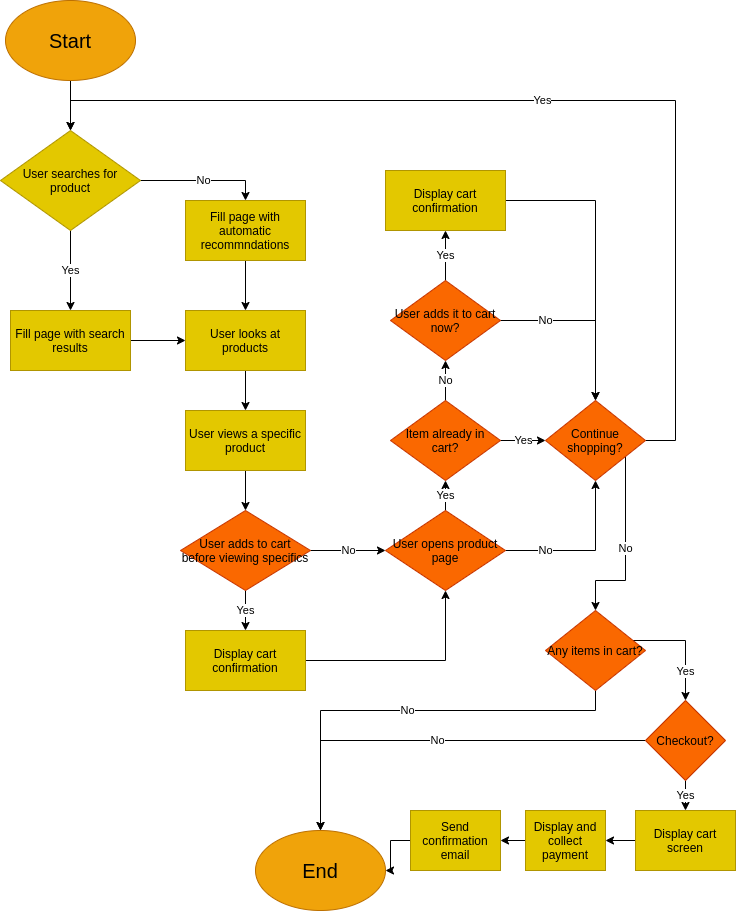

The diagram above was exported from draw.io. Its source (the exported page's mxGraphModel, read from the mxfile embedded in the PNG):
<mxGraphModel dx="1165" dy="771" grid="1" gridSize="10" guides="1" tooltips="1" connect="1" arrows="1" fold="1" page="1" pageScale="1" pageWidth="850" pageHeight="1100" math="0" shadow="0">
  <root>
    <mxCell id="0" />
    <mxCell id="1" parent="0" />
    <mxCell id="18" value="" style="edgeStyle=orthogonalEdgeStyle;rounded=0;orthogonalLoop=1;jettySize=auto;html=1;" edge="1" parent="1" source="3" target="5">
      <mxGeometry relative="1" as="geometry" />
    </mxCell>
    <mxCell id="3" value="&lt;font style=&quot;font-size: 20px&quot;&gt;Start&lt;/font&gt;" style="ellipse;whiteSpace=wrap;html=1;fillColor=#f0a30a;strokeColor=#BD7000;fontColor=#000000;" vertex="1" parent="1">
      <mxGeometry x="90" y="110" width="130" height="80" as="geometry" />
    </mxCell>
    <mxCell id="4" value="&lt;font style=&quot;font-size: 20px&quot;&gt;End&lt;/font&gt;" style="ellipse;whiteSpace=wrap;html=1;fillColor=#f0a30a;strokeColor=#BD7000;fontColor=#000000;" vertex="1" parent="1">
      <mxGeometry x="340" y="940" width="130" height="80" as="geometry" />
    </mxCell>
    <mxCell id="8" value="Yes" style="edgeStyle=orthogonalEdgeStyle;rounded=0;orthogonalLoop=1;jettySize=auto;html=1;" edge="1" parent="1" source="5" target="7">
      <mxGeometry relative="1" as="geometry" />
    </mxCell>
    <mxCell id="10" value="No" style="edgeStyle=orthogonalEdgeStyle;rounded=0;orthogonalLoop=1;jettySize=auto;html=1;entryX=0.5;entryY=0;entryDx=0;entryDy=0;" edge="1" parent="1" source="5" target="45">
      <mxGeometry relative="1" as="geometry">
        <mxPoint x="340" y="290" as="targetPoint" />
      </mxGeometry>
    </mxCell>
    <mxCell id="5" value="User searches for product" style="rhombus;whiteSpace=wrap;html=1;fillColor=#e3c800;strokeColor=#B09500;fontColor=#000000;" vertex="1" parent="1">
      <mxGeometry x="85" y="240" width="140" height="100" as="geometry" />
    </mxCell>
    <mxCell id="11" value="" style="edgeStyle=orthogonalEdgeStyle;rounded=0;orthogonalLoop=1;jettySize=auto;html=1;" edge="1" parent="1" source="7" target="9">
      <mxGeometry relative="1" as="geometry" />
    </mxCell>
    <mxCell id="7" value="Fill page with search results" style="whiteSpace=wrap;html=1;fillColor=#e3c800;strokeColor=#B09500;fontColor=#000000;" vertex="1" parent="1">
      <mxGeometry x="95" y="420" width="120" height="60" as="geometry" />
    </mxCell>
    <mxCell id="20" value="" style="edgeStyle=orthogonalEdgeStyle;rounded=0;orthogonalLoop=1;jettySize=auto;html=1;" edge="1" parent="1" source="9" target="19">
      <mxGeometry relative="1" as="geometry" />
    </mxCell>
    <mxCell id="9" value="User looks at products" style="whiteSpace=wrap;html=1;fillColor=#e3c800;strokeColor=#B09500;fontColor=#000000;" vertex="1" parent="1">
      <mxGeometry x="270" y="420" width="120" height="60" as="geometry" />
    </mxCell>
    <mxCell id="16" value="Yes" style="edgeStyle=orthogonalEdgeStyle;rounded=0;orthogonalLoop=1;jettySize=auto;html=1;" edge="1" parent="1" source="12" target="15">
      <mxGeometry relative="1" as="geometry" />
    </mxCell>
    <mxCell id="29" value="No" style="edgeStyle=orthogonalEdgeStyle;rounded=0;orthogonalLoop=1;jettySize=auto;html=1;" edge="1" parent="1" source="12" target="27">
      <mxGeometry relative="1" as="geometry" />
    </mxCell>
    <mxCell id="12" value="User adds to cart before viewing specifics" style="rhombus;whiteSpace=wrap;html=1;fillColor=#fa6800;strokeColor=#C73500;fontColor=#000000;" vertex="1" parent="1">
      <mxGeometry x="265" y="620" width="130" height="80" as="geometry" />
    </mxCell>
    <mxCell id="28" value="" style="edgeStyle=orthogonalEdgeStyle;rounded=0;orthogonalLoop=1;jettySize=auto;html=1;entryX=0.5;entryY=1;entryDx=0;entryDy=0;" edge="1" parent="1" source="15" target="27">
      <mxGeometry relative="1" as="geometry">
        <mxPoint x="470" y="770" as="targetPoint" />
      </mxGeometry>
    </mxCell>
    <mxCell id="15" value="Display cart confirmation" style="whiteSpace=wrap;html=1;fillColor=#e3c800;strokeColor=#B09500;fontColor=#000000;" vertex="1" parent="1">
      <mxGeometry x="270" y="740" width="120" height="60" as="geometry" />
    </mxCell>
    <mxCell id="22" value="" style="edgeStyle=orthogonalEdgeStyle;rounded=0;orthogonalLoop=1;jettySize=auto;html=1;" edge="1" parent="1" source="19" target="12">
      <mxGeometry relative="1" as="geometry" />
    </mxCell>
    <mxCell id="19" value="User views a specific product" style="whiteSpace=wrap;html=1;fillColor=#e3c800;strokeColor=#B09500;fontColor=#000000;" vertex="1" parent="1">
      <mxGeometry x="270" y="520" width="120" height="60" as="geometry" />
    </mxCell>
    <mxCell id="31" value="Yes" style="edgeStyle=orthogonalEdgeStyle;rounded=0;orthogonalLoop=1;jettySize=auto;html=1;" edge="1" parent="1" source="27" target="30">
      <mxGeometry relative="1" as="geometry" />
    </mxCell>
    <mxCell id="44" value="No" style="edgeStyle=orthogonalEdgeStyle;rounded=0;orthogonalLoop=1;jettySize=auto;html=1;entryX=0.5;entryY=1;entryDx=0;entryDy=0;" edge="1" parent="1" source="27" target="39">
      <mxGeometry x="-0.5" relative="1" as="geometry">
        <mxPoint x="670" y="660" as="targetPoint" />
        <mxPoint as="offset" />
      </mxGeometry>
    </mxCell>
    <mxCell id="27" value="User opens product page" style="rhombus;whiteSpace=wrap;html=1;fillColor=#fa6800;strokeColor=#C73500;fontColor=#000000;" vertex="1" parent="1">
      <mxGeometry x="470" y="620" width="120" height="80" as="geometry" />
    </mxCell>
    <mxCell id="34" value="No" style="edgeStyle=orthogonalEdgeStyle;rounded=0;orthogonalLoop=1;jettySize=auto;html=1;" edge="1" parent="1" source="30" target="33">
      <mxGeometry relative="1" as="geometry" />
    </mxCell>
    <mxCell id="43" value="Yes" style="edgeStyle=orthogonalEdgeStyle;rounded=0;orthogonalLoop=1;jettySize=auto;html=1;" edge="1" parent="1" source="30" target="39">
      <mxGeometry relative="1" as="geometry" />
    </mxCell>
    <mxCell id="30" value="Item already in cart?" style="rhombus;whiteSpace=wrap;html=1;fillColor=#fa6800;strokeColor=#C73500;fontColor=#000000;" vertex="1" parent="1">
      <mxGeometry x="475" y="510" width="110" height="80" as="geometry" />
    </mxCell>
    <mxCell id="38" value="Yes" style="edgeStyle=orthogonalEdgeStyle;rounded=0;orthogonalLoop=1;jettySize=auto;html=1;" edge="1" parent="1" source="33" target="37">
      <mxGeometry relative="1" as="geometry" />
    </mxCell>
    <mxCell id="41" value="No" style="edgeStyle=orthogonalEdgeStyle;rounded=0;orthogonalLoop=1;jettySize=auto;html=1;entryX=0.5;entryY=0;entryDx=0;entryDy=0;" edge="1" parent="1" source="33" target="39">
      <mxGeometry x="-0.4857" relative="1" as="geometry">
        <mxPoint x="665" y="430" as="targetPoint" />
        <mxPoint as="offset" />
      </mxGeometry>
    </mxCell>
    <mxCell id="33" value="User adds it to cart now?" style="rhombus;whiteSpace=wrap;html=1;fillColor=#fa6800;strokeColor=#C73500;fontColor=#000000;" vertex="1" parent="1">
      <mxGeometry x="475" y="390" width="110" height="80" as="geometry" />
    </mxCell>
    <mxCell id="40" value="" style="edgeStyle=orthogonalEdgeStyle;rounded=0;orthogonalLoop=1;jettySize=auto;html=1;entryX=0.5;entryY=0;entryDx=0;entryDy=0;" edge="1" parent="1" source="37" target="39">
      <mxGeometry relative="1" as="geometry">
        <mxPoint x="680" y="480" as="targetPoint" />
      </mxGeometry>
    </mxCell>
    <mxCell id="37" value="Display cart confirmation" style="whiteSpace=wrap;html=1;fillColor=#e3c800;strokeColor=#B09500;fontColor=#000000;" vertex="1" parent="1">
      <mxGeometry x="470" y="280" width="120" height="60" as="geometry" />
    </mxCell>
    <mxCell id="47" value="Yes" style="edgeStyle=orthogonalEdgeStyle;rounded=0;orthogonalLoop=1;jettySize=auto;html=1;" edge="1" parent="1" source="39" target="5">
      <mxGeometry relative="1" as="geometry">
        <mxPoint x="470" y="210" as="targetPoint" />
        <Array as="points">
          <mxPoint x="760" y="550" />
          <mxPoint x="760" y="210" />
          <mxPoint x="155" y="210" />
        </Array>
      </mxGeometry>
    </mxCell>
    <mxCell id="51" value="No" style="edgeStyle=orthogonalEdgeStyle;rounded=0;orthogonalLoop=1;jettySize=auto;html=1;entryX=0.5;entryY=0;entryDx=0;entryDy=0;" edge="1" parent="1" source="39" target="49">
      <mxGeometry relative="1" as="geometry">
        <mxPoint x="680" y="670" as="targetPoint" />
        <Array as="points">
          <mxPoint x="710" y="690" />
          <mxPoint x="680" y="690" />
        </Array>
      </mxGeometry>
    </mxCell>
    <mxCell id="39" value="Continue shopping?" style="rhombus;whiteSpace=wrap;html=1;fillColor=#fa6800;strokeColor=#C73500;fontColor=#000000;" vertex="1" parent="1">
      <mxGeometry x="630" y="510" width="100" height="80" as="geometry" />
    </mxCell>
    <mxCell id="46" value="" style="edgeStyle=orthogonalEdgeStyle;rounded=0;orthogonalLoop=1;jettySize=auto;html=1;" edge="1" parent="1" source="45" target="9">
      <mxGeometry relative="1" as="geometry" />
    </mxCell>
    <mxCell id="45" value="Fill page with automatic recommndations" style="whiteSpace=wrap;html=1;fillColor=#e3c800;strokeColor=#B09500;fontColor=#000000;" vertex="1" parent="1">
      <mxGeometry x="270" y="310" width="120" height="60" as="geometry" />
    </mxCell>
    <mxCell id="52" value="No" style="edgeStyle=orthogonalEdgeStyle;rounded=0;orthogonalLoop=1;jettySize=auto;html=1;entryX=0.5;entryY=0;entryDx=0;entryDy=0;" edge="1" parent="1" source="49" target="4">
      <mxGeometry relative="1" as="geometry">
        <mxPoint x="420" y="890" as="targetPoint" />
        <Array as="points">
          <mxPoint x="680" y="820" />
          <mxPoint x="405" y="820" />
        </Array>
      </mxGeometry>
    </mxCell>
    <mxCell id="54" value="Yes" style="edgeStyle=orthogonalEdgeStyle;rounded=0;orthogonalLoop=1;jettySize=auto;html=1;entryX=0.5;entryY=0;entryDx=0;entryDy=0;" edge="1" parent="1" source="49" target="53">
      <mxGeometry x="0.4667" relative="1" as="geometry">
        <mxPoint x="810" y="760" as="targetPoint" />
        <Array as="points">
          <mxPoint x="770" y="750" />
        </Array>
        <mxPoint as="offset" />
      </mxGeometry>
    </mxCell>
    <mxCell id="49" value="Any items in cart?" style="rhombus;whiteSpace=wrap;html=1;fillColor=#fa6800;strokeColor=#C73500;fontColor=#000000;" vertex="1" parent="1">
      <mxGeometry x="630" y="720" width="100" height="80" as="geometry" />
    </mxCell>
    <mxCell id="55" value="No" style="edgeStyle=orthogonalEdgeStyle;rounded=0;orthogonalLoop=1;jettySize=auto;html=1;entryX=0.5;entryY=0;entryDx=0;entryDy=0;" edge="1" parent="1" source="53" target="4">
      <mxGeometry relative="1" as="geometry">
        <mxPoint x="400" y="850" as="targetPoint" />
      </mxGeometry>
    </mxCell>
    <mxCell id="59" value="Yes" style="edgeStyle=orthogonalEdgeStyle;rounded=0;orthogonalLoop=1;jettySize=auto;html=1;" edge="1" parent="1" source="53" target="58">
      <mxGeometry relative="1" as="geometry" />
    </mxCell>
    <mxCell id="53" value="Checkout?" style="rhombus;whiteSpace=wrap;html=1;fillColor=#fa6800;strokeColor=#C73500;fontColor=#000000;" vertex="1" parent="1">
      <mxGeometry x="730" y="810" width="80" height="80" as="geometry" />
    </mxCell>
    <mxCell id="61" value="" style="edgeStyle=orthogonalEdgeStyle;rounded=0;orthogonalLoop=1;jettySize=auto;html=1;" edge="1" parent="1" source="58" target="60">
      <mxGeometry relative="1" as="geometry" />
    </mxCell>
    <mxCell id="58" value="Display cart screen" style="whiteSpace=wrap;html=1;fillColor=#e3c800;strokeColor=#B09500;fontColor=#000000;" vertex="1" parent="1">
      <mxGeometry x="720" y="920" width="100" height="60" as="geometry" />
    </mxCell>
    <mxCell id="63" value="" style="edgeStyle=orthogonalEdgeStyle;rounded=0;orthogonalLoop=1;jettySize=auto;html=1;" edge="1" parent="1" source="60" target="62">
      <mxGeometry relative="1" as="geometry" />
    </mxCell>
    <mxCell id="60" value="Display and collect payment" style="whiteSpace=wrap;html=1;fillColor=#e3c800;strokeColor=#B09500;fontColor=#000000;" vertex="1" parent="1">
      <mxGeometry x="610" y="920" width="80" height="60" as="geometry" />
    </mxCell>
    <mxCell id="64" value="" style="edgeStyle=orthogonalEdgeStyle;rounded=0;orthogonalLoop=1;jettySize=auto;html=1;" edge="1" parent="1" source="62" target="4">
      <mxGeometry relative="1" as="geometry" />
    </mxCell>
    <mxCell id="62" value="Send confirmation email" style="whiteSpace=wrap;html=1;fillColor=#e3c800;strokeColor=#B09500;fontColor=#000000;" vertex="1" parent="1">
      <mxGeometry x="495" y="920" width="90" height="60" as="geometry" />
    </mxCell>
  </root>
</mxGraphModel>